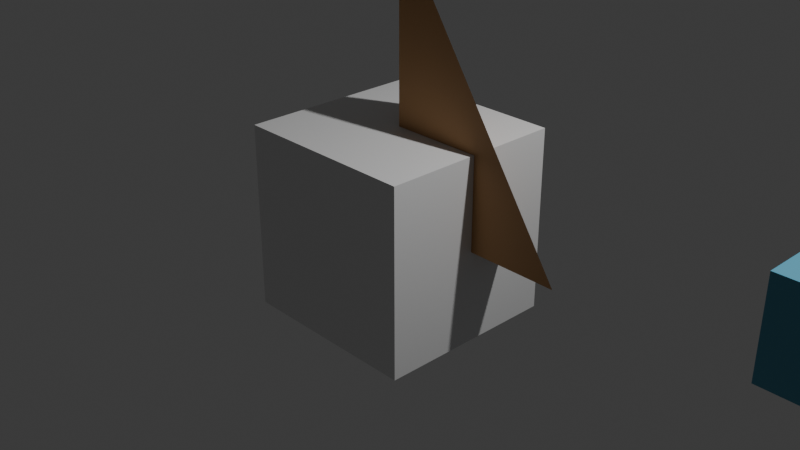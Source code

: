 # Source: asset-scene.blend  (saved by Blender 5.2.44; exported with 4.5.12 LTS)
import bpy
from mathutils import Matrix  # noqa: F401  (used for matrix-valued properties, if any)

bpy.ops.wm.read_factory_settings(use_empty=True)
scene = bpy.context.scene
scene.name = 'Scene'

# ---- collections
col_collection = bpy.data.collections.new('Collection'); scene.collection.children.link(col_collection)
col_sw_27177831fade_native_authoring_proof = bpy.data.collections.new('SW_27177831fade_native_authoring_proof'); scene.collection.children.link(col_sw_27177831fade_native_authoring_proof)

# ---- materials (node trees are filled in below, after node groups)
mat_material = bpy.data.materials.new('Material')
mat_material.alpha_threshold = 0.0
mat_material.use_backface_culling_lightprobe_volume = False
mat_material.roughness = 0.5
mat_material.line_color = (0.0, 0.0, 0.0, 1.0)
mat_sw_27177831fade_earth = bpy.data.materials.new('SW_27177831fade_earth')
mat_sw_27177831fade_earth.diffuse_color = (0.45, 0.24, 0.1, 1.0)
mat_sw_27177831fade_earth.roughness = 0.7
mat_sw_27177831fade_sea = bpy.data.materials.new('SW_27177831fade_sea')
mat_sw_27177831fade_sea.diffuse_color = (0.08, 0.32, 0.45, 1.0)
mat_sw_27177831fade_sea.roughness = 0.5

# ---- material node trees
mat_material.use_nodes = True; mat_material.node_tree.nodes.clear()
_N = mat_material.node_tree.nodes; _L = mat_material.node_tree.links
n0 = _N.new('ShaderNodeOutputMaterial'); n0.name = 'Material Output'; n0.location = (200, 100)
n1 = _N.new('ShaderNodeBsdfPrincipled'); n1.name = 'Principled BSDF'; n1.location = (-200, 100)
n1.inputs[10].default_value = 0.005
_L.new(n1.outputs[0], n0.inputs[0])
n0.is_active_output = True
mat_sw_27177831fade_earth.use_nodes = True; mat_sw_27177831fade_earth.node_tree.nodes.clear()
_N = mat_sw_27177831fade_earth.node_tree.nodes; _L = mat_sw_27177831fade_earth.node_tree.links
n0 = _N.new('ShaderNodeBsdfPrincipled'); n0.name = 'Principled BSDF'; n0.location = (-200, 100)
n0.inputs[0].default_value = (0.45, 0.24, 0.1, 1.0)
n0.inputs[2].default_value = 0.7
n0.inputs[10].default_value = 0.005
n0.inputs[27].default_value = (0.0, 0.0, 0.0, 1.0)
n1 = _N.new('ShaderNodeOutputMaterial'); n1.name = 'Material Output'; n1.location = (200, 100)
_L.new(n0.outputs[0], n1.inputs[0])
n1.is_active_output = True
mat_sw_27177831fade_sea.use_nodes = True; mat_sw_27177831fade_sea.node_tree.nodes.clear()
_N = mat_sw_27177831fade_sea.node_tree.nodes; _L = mat_sw_27177831fade_sea.node_tree.links
n0 = _N.new('ShaderNodeBsdfPrincipled'); n0.name = 'Principled BSDF'; n0.location = (-200, 100)
n0.inputs[0].default_value = (0.08, 0.32, 0.45, 1.0)
n0.inputs[10].default_value = 0.005
n0.inputs[27].default_value = (0.0, 0.0, 0.0, 1.0)
n1 = _N.new('ShaderNodeOutputMaterial'); n1.name = 'Material Output'; n1.location = (200, 100)
_L.new(n0.outputs[0], n1.inputs[0])
n1.is_active_output = True

# ---- world
world_world = bpy.data.worlds.new('World'); scene.world = world_world
world_world.use_nodes = True; world_world.node_tree.nodes.clear()
_N = world_world.node_tree.nodes; _L = world_world.node_tree.links
n0 = _N.new('ShaderNodeOutputWorld'); n0.name = 'World Output'; n0.location = (200, 100)
n1 = _N.new('ShaderNodeBackground'); n1.name = 'Background'; n1.location = (-200, 100)
n1.inputs[0].default_value = (0.05088, 0.05088, 0.05088, 1.0)
_L.new(n1.outputs[0], n0.inputs[0])
n0.is_active_output = True
world_world.color = (0.05088, 0.05088, 0.05088)
world_world.sun_shadow_jitter_overblur = 0.0

# ---- cameras
cam_camera = bpy.data.cameras.new('Camera')
cam_camera.clip_end = 100.0
cam_camera.ortho_scale = 7.314

# ---- lights
light_light = bpy.data.lights.new('Light', 'POINT')
light_light.energy = 1000.0
light_light.shadow_soft_size = 0.1

# ---- meshes
me_cube = bpy.data.meshes.new('Cube')
me_cube.from_pydata([(1.0, 1.0, 1.0), (1.0, 1.0, -1.0), (1.0, -1.0, 1.0), (1.0, -1.0, -1.0), (-1.0, 1.0, 1.0), (-1.0, 1.0, -1.0), (-1.0, -1.0, 1.0), (-1.0, -1.0, -1.0)], [], [(0, 4, 6, 2), (3, 2, 6, 7), (7, 6, 4, 5), (5, 1, 3, 7), (1, 0, 2, 3), (5, 4, 0, 1)])
_uv = me_cube.uv_layers.new(name='UVMap')
_uv.uv.foreach_set('vector', [0.625, 0.5, 0.875, 0.5, 0.875, 0.75, 0.625, 0.75, 0.375, 0.75, 0.625, 0.75, 0.625, 1.0, 0.375, 1.0, 0.375, 0.0, 0.625, 0.0, 0.625, 0.25, 0.375, 0.25, 0.125, 0.5, 0.375, 0.5, 0.375, 0.75, 0.125, 0.75, 0.375, 0.5, 0.625, 0.5, 0.625, 0.75, 0.375, 0.75, 0.375, 0.25, 0.625, 0.25, 0.625, 0.5, 0.375, 0.5])
me_cube.materials.append(mat_material)
me_cube.use_mirror_vertex_groups = False
me_cube.update()
me_sw_27177831fade_tetra = bpy.data.meshes.new('SW_27177831fade_tetra')
me_sw_27177831fade_tetra.from_pydata([(0.0, 0.0, 0.0), (2.0, 0.0, 0.0), (0.0, 1.0, 0.0), (0.0, 0.0, 3.0)], [], [(0, 2, 1), (0, 1, 3), (0, 3, 2), (1, 2, 3)])
me_sw_27177831fade_tetra.materials.append(mat_sw_27177831fade_earth)
me_sw_27177831fade_tetra.update()
me_sw_27177831fade_wedge = bpy.data.meshes.new('SW_27177831fade_wedge')
me_sw_27177831fade_wedge.from_pydata([(0.0, 0.0, 0.0), (2.0, 0.0, 0.0), (0.0, 2.0, 0.0), (0.0, 0.0, 1.0), (2.0, 0.0, 1.0), (0.0, 2.0, 1.0)], [], [(0, 2, 1), (3, 4, 5), (0, 1, 4, 3), (1, 2, 5, 4), (2, 0, 3, 5)])
me_sw_27177831fade_wedge.materials.append(mat_sw_27177831fade_sea)
me_sw_27177831fade_wedge.update()

# ---- objects
ob_cube = bpy.data.objects.new('Cube', me_cube)
ob_light = bpy.data.objects.new('Light', light_light)
ob_camera = bpy.data.objects.new('Camera', cam_camera)
ob_sw_27177831fade_tetra = bpy.data.objects.new('SW_27177831fade_tetra', me_sw_27177831fade_tetra)
ob_sw_27177831fade_wedge = bpy.data.objects.new('SW_27177831fade_wedge', me_sw_27177831fade_wedge)

# ---- transforms, parenting, visibility, modifiers, constraints
ob_cube.location = (0.0, 0.0, 0.0)
ob_cube.lock_rotations_4d = False
ob_cube.empty_display_type = 'ARROWS'
ob_cube.lineart.crease_threshold = 0.0
ob_light.location = (4.076, 1.005, 5.904)
ob_light.rotation_euler = (0.6503, 0.05522, 1.866)
ob_light.lock_rotations_4d = False
ob_light.empty_display_type = 'ARROWS'
ob_light.color = (0.0, 0.0, 0.0, 0.0)
ob_light.lineart.crease_threshold = 0.0
ob_camera.location = (7.359, -6.926, 4.958)
ob_camera.rotation_euler = (1.109, 0.0, 0.8149)
ob_camera.lock_rotations_4d = False
ob_camera.empty_display_type = 'ARROWS'
ob_camera.color = (0.0, 0.0, 0.0, 0.0)
ob_camera.display_type = 'WIRE'
ob_camera.lineart.crease_threshold = 0.0
ob_sw_27177831fade_tetra.location = (0.0, 0.0, 0.0)
ob_sw_27177831fade_wedge.location = (4.0, 0.0, 0.0)

# ---- collection membership
col_collection.objects.link(ob_cube)
col_collection.objects.link(ob_light)
col_collection.objects.link(ob_camera)
col_sw_27177831fade_native_authoring_proof.objects.link(ob_sw_27177831fade_tetra)
col_sw_27177831fade_native_authoring_proof.objects.link(ob_sw_27177831fade_wedge)

# ---- scene / render settings (as saved in the file)
scene.camera = ob_camera
scene.frame_start = 1; scene.frame_end = 250; scene.frame_set(1)
scene.render.engine = 'BLENDER_EEVEE_NEXT'
scene.render.bake_bias = 0.0
scene.render.bake_samples = 0
scene.render.compositor_device = 'GPU'
scene.eevee.use_volume_custom_range = False
scene.eevee.fast_gi_thickness_near = 0.1
scene.eevee.fast_gi_thickness_far = 0.0
scene.eevee.ray_tracing_options.screen_trace_thickness = 0.1
bpy.context.view_layer.update()
